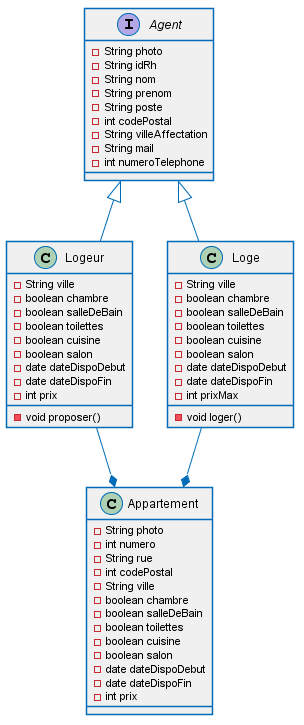

The diagram above was rendered by PlantUML. Its source (embedded in the PNG):
@startuml
skinparam shadowing false
skinparam class{
BorderColor #006cb8
backgroundColor white
BackgroundColor #f0f0f0
ArrowColor #006cb8
}

class Appartement {
-String photo
-int numero
-String rue
-int codePostal
-String ville
-boolean chambre
-boolean salleDeBain
-boolean toilettes
-boolean cuisine
-boolean salon
-date dateDispoDebut
-date dateDispoFin
-int prix
}

interface Agent {
-String photo
-String idRh
-String nom
-String prenom
-String poste
-int codePostal
-String villeAffectation
-String mail
-int numeroTelephone
}

class Logeur {
-String ville
-boolean chambre
-boolean salleDeBain
-boolean toilettes
-boolean cuisine
-boolean salon
-date dateDispoDebut
-date dateDispoFin
-int prix
-void proposer()
}

class Loge {
-String ville
-boolean chambre
-boolean salleDeBain
-boolean toilettes
-boolean cuisine
-boolean salon
-date dateDispoDebut
-date dateDispoFin
-int prixMax
-void loger()
}

Agent <|-- Logeur
Agent <|-- Loge
Logeur --* Appartement
Loge --* Appartement

@enduml